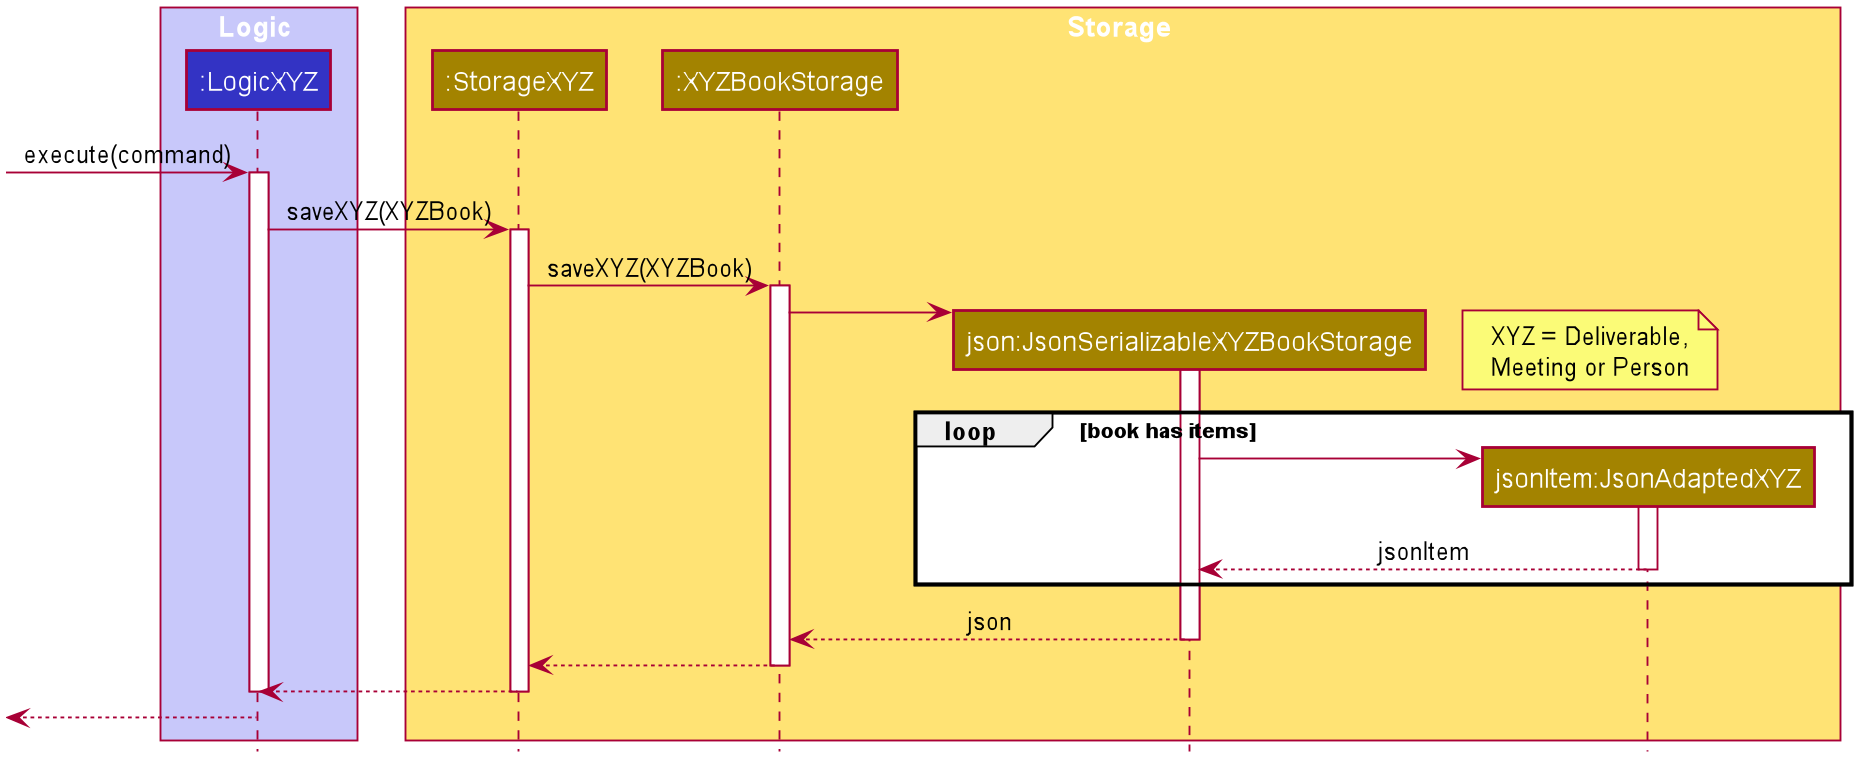

The diagram above was rendered by PlantUML. Its source (embedded in the PNG):
@startuml










skinparam BackgroundColor #FFFFFFF

skinparam Shadowing false

skinparam Class {
    FontColor #FFFFFF
    BorderThickness 1
    BorderColor #FFFFFF
    StereotypeFontColor #FFFFFF
    FontName Arial
}

skinparam Actor {
    BorderColor #000000
    Color #000000
    FontName Arial
}

skinparam Sequence {
    MessageAlign center
    BoxFontSize 15
    BoxPadding 0
    BoxFontColor #FFFFFF
    FontName Arial
}

skinparam Participant {
    FontColor #FFFFFFF
    Padding 20
}

skinparam MinClassWidth 50
skinparam ParticipantPadding 10
skinparam Shadowing false
skinparam DefaultTextAlignment center
skinparam packageStyle Rectangle
skinparam classAttributeIconSize 0

hide footbox
hide members
hide circle

Scale 1.5

box Logic #C8C8FA
participant ":LogicXYZ" as LogicXYZ #3333C4
end box

box Storage #FFE374
participant ":StorageXYZ" as StorageXYZ #A38300
participant ":XYZBookStorage" as XYZBookStorage #A38300
participant "json:JsonSerializableXYZBookStorage" as JsonSerializableXYZBookStorage #A38300
participant "jsonItem:JsonAdaptedXYZ" as JsonAdaptedXYZ #A38300

end box

[-> LogicXYZ : execute(command)
activate LogicXYZ

LogicXYZ -> StorageXYZ : saveXYZ(XYZBook)
activate StorageXYZ

StorageXYZ -> XYZBookStorage : saveXYZ(XYZBook)
activate XYZBookStorage


create JsonSerializableXYZBookStorage
XYZBookStorage -> JsonSerializableXYZBookStorage
activate JsonSerializableXYZBookStorage

Note right
XYZ = Deliverable,
Meeting or Person
end Note

loop book has items
    create JsonAdaptedXYZ
    JsonSerializableXYZBookStorage -> JsonAdaptedXYZ
    activate JsonAdaptedXYZ

    JsonAdaptedXYZ --> JsonSerializableXYZBookStorage : jsonItem
    deactivate JsonAdaptedXYZ

end

JsonSerializableXYZBookStorage --> XYZBookStorage : json
deactivate JsonSerializableXYZBookStorage

XYZBookStorage --> StorageXYZ
deactivate XYZBookStorage

StorageXYZ --> LogicXYZ
deactivate StorageXYZ

deactivate LogicXYZ
[<--LogicXYZ

@enduml